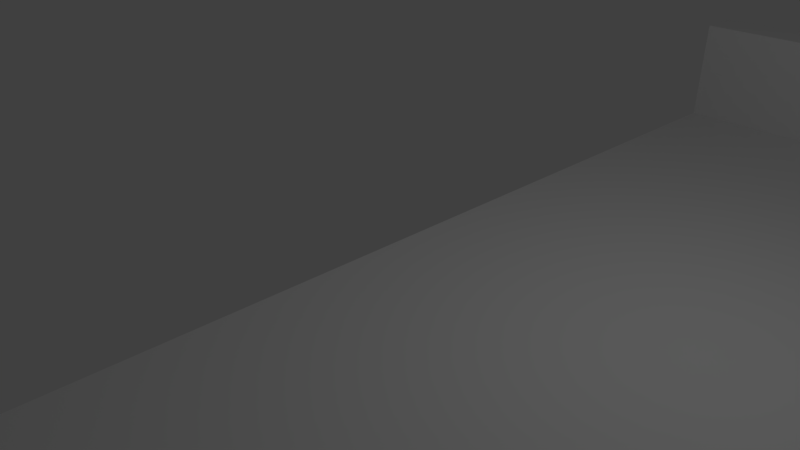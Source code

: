 # Source: roadStraight10.blend  (saved by Blender 2.79.0; exported with 4.5.12 LTS)
import bpy
from mathutils import Matrix  # noqa: F401  (used for matrix-valued properties, if any)

bpy.ops.wm.read_factory_settings(use_empty=True)
scene = bpy.context.scene
scene.name = 'Scene'

# ---- collections
col_collection_1 = bpy.data.collections.new('Collection 1'); scene.collection.children.link(col_collection_1)

# ---- materials (node trees are filled in below, after node groups)
mat_material = bpy.data.materials.new('Material')
mat_material.alpha_threshold = 0.0
mat_material.use_transparent_shadow = False
mat_material.roughness = 0.5
mat_material.line_color = (0.0, 0.0, 0.0, 1.0)

# ---- material node trees

# ---- world
world_world = bpy.data.worlds.new('World'); scene.world = world_world
world_world.color = (0.05088, 0.05088, 0.05088)
world_world.use_sun_shadow = False
world_world.sun_shadow_jitter_overblur = 0.0
world_world.cycles.sampling_method = 'MANUAL'

# ---- cameras
cam_camera = bpy.data.cameras.new('Camera')
cam_camera.clip_end = 100.0
cam_camera.lens = 35.0
cam_camera.sensor_width = 32.0
cam_camera.sensor_height = 18.0
cam_camera.ortho_scale = 7.314
cam_camera.dof.focus_distance = 0.0
cam_camera.dof.aperture_fstop = 128.0

# ---- lights
light_lamp = bpy.data.lights.new('Lamp', 'POINT')
light_lamp.transmission_factor = 0.0
light_lamp.cutoff_distance = 30.0
light_lamp.energy = 100.0
light_lamp.shadow_buffer_clip_start = 1.001
light_lamp.shadow_soft_size = 0.1
light_lamp.shadow_maximum_resolution = 0.006
light_lamp.use_absolute_resolution = True

# ---- meshes
me_cube = bpy.data.meshes.new('Cube')
me_cube.from_pydata([(20.0, 8.0, 0.0006306), (20.0, -8.0, 0.0006306), (-0.000289, -8.0, 0.0006306), (-0.0002832, 8.0, 0.0006306), (20.0, 8.8, -0.3994), (-0.0002661, 8.8, -0.3994), (20.0, 8.08, 1.601), (-0.0002832, 8.08, 1.601), (20.0, 8.72, 1.601), (-0.0002699, 8.72, 1.601), (20.0, -8.0, 0.0006306), (-0.0002832, -8.0, 0.0006306), (20.0, -8.8, -0.3994), (-0.0002661, -8.8, -0.3994), (20.0, -8.08, 1.601), (-0.0002832, -8.08, 1.601), (20.0, -8.72, 1.601), (-0.0002699, -8.72, 1.601)], [], [(0, 3, 2, 1), (7, 6, 8, 9), (3, 0, 6, 7), (4, 12, 13, 5), (5, 9, 8, 4), (15, 17, 16, 14), (11, 15, 14, 10), (12, 16, 17, 13)])
me_cube.materials.append(mat_material)
me_cube.use_remesh_preserve_volume = False
me_cube.use_remesh_preserve_attributes = False
me_cube.use_mirror_vertex_groups = False
me_cube.update()

# ---- objects
ob_cube = bpy.data.objects.new('Cube', me_cube)
ob_lamp = bpy.data.objects.new('Lamp', light_lamp)
ob_camera = bpy.data.objects.new('Camera', cam_camera)

# ---- transforms, parenting, visibility, modifiers, constraints
ob_cube.location = (0.0, 0.0, 0.0)
ob_cube.lock_rotations_4d = False
ob_cube.empty_display_type = 'ARROWS'
ob_cube.lineart.crease_threshold = 0.0
ob_lamp.location = (4.076, 1.005, 5.904)
ob_lamp.rotation_euler = (0.6503, 0.05522, 1.866)
ob_lamp.lock_rotations_4d = False
ob_lamp.empty_display_type = 'ARROWS'
ob_lamp.color = (0.0, 0.0, 0.0, 0.0)
ob_lamp.lineart.crease_threshold = 0.0
ob_camera.location = (7.481, -6.508, 5.344)
ob_camera.rotation_euler = (1.109, 0.0, 0.8149)
ob_camera.lock_rotations_4d = False
ob_camera.empty_display_type = 'ARROWS'
ob_camera.color = (0.0, 0.0, 0.0, 0.0)
ob_camera.display_type = 'WIRE'
ob_camera.lineart.crease_threshold = 0.0

# ---- collection membership
col_collection_1.objects.link(ob_cube)
col_collection_1.objects.link(ob_lamp)
col_collection_1.objects.link(ob_camera)

# ---- scene / render settings (as saved in the file)
scene.camera = ob_camera
scene.frame_start = 1; scene.frame_end = 250; scene.frame_set(1)
scene.render.engine = 'BLENDER_EEVEE_NEXT'
scene.render.resolution_percentage = 50
scene.render.dither_intensity = 0.0
scene.cycles.use_denoising = False
scene.cycles.samples = 128
scene.cycles.sampling_pattern = 'TABULATED_SOBOL'
scene.cycles.use_adaptive_sampling = False
scene.cycles.use_light_tree = False
scene.cycles.blur_glossy = 0.0
scene.cycles.sample_clamp_indirect = 0.0
scene.view_settings.view_transform = 'Standard'
bpy.context.view_layer.update()

